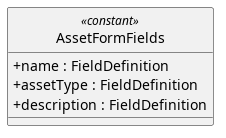

The diagram above was rendered by PlantUML. Its source (embedded in the PNG):
@startuml
skinparam linetype ortho
skinparam nodesep 80
skinparam ranksep 100
skinparam classAttributeIconSize 0
skinparam packageStyle rectangle
skinparam style strictuml




class AssetFormFields <<constant>> {
  + name : FieldDefinition
  + assetType : FieldDefinition
  + description : FieldDefinition
}


@enduml